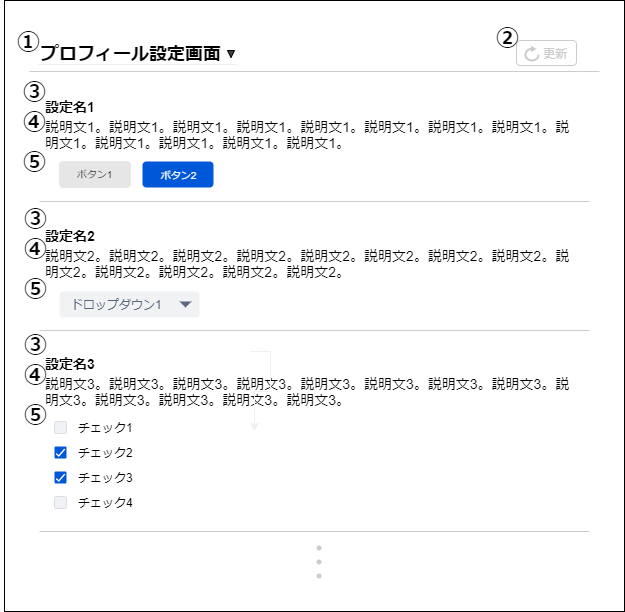

The diagram above was exported from draw.io. Its source (the exported page's mxGraphModel, read from the mxfile embedded in the PNG):
<mxGraphModel dx="259" dy="806" grid="1" gridSize="10" guides="1" tooltips="1" connect="1" arrows="1" fold="1" page="1" pageScale="1" pageWidth="827" pageHeight="1169" math="0" shadow="0">
  <root>
    <mxCell id="UbjnNQFEolQ8vmYxl3dr-0" />
    <mxCell id="UbjnNQFEolQ8vmYxl3dr-1" parent="UbjnNQFEolQ8vmYxl3dr-0" />
    <mxCell id="UbjnNQFEolQ8vmYxl3dr-2" value="" style="rounded=0;whiteSpace=wrap;html=1;fontSize=14;fontColor=#B3B3B3;" parent="UbjnNQFEolQ8vmYxl3dr-1" vertex="1">
      <mxGeometry x="925" y="39" width="620" height="611" as="geometry" />
    </mxCell>
    <mxCell id="UbjnNQFEolQ8vmYxl3dr-4" value="プロフィール設定画面" style="text;spacingTop=-5;fontSize=18;fontStyle=1" parent="UbjnNQFEolQ8vmYxl3dr-1" vertex="1">
      <mxGeometry x="960" y="80" width="230" height="20" as="geometry" />
    </mxCell>
    <mxCell id="UbjnNQFEolQ8vmYxl3dr-5" value="" style="group;fontSize=14;" parent="UbjnNQFEolQ8vmYxl3dr-1" vertex="1" connectable="0">
      <mxGeometry x="960" y="161.44" width="540" height="244.56" as="geometry" />
    </mxCell>
    <mxCell id="UbjnNQFEolQ8vmYxl3dr-6" value="説明文1。説明文1。説明文1。説明文1。説明文1。説明文1。説明文1。説明文1。説明文1。説明文1。説明文1。説明文1。説明文1。" style="text;spacingTop=-5;whiteSpace=wrap;align=left;fontSize=14;" parent="UbjnNQFEolQ8vmYxl3dr-5" vertex="1">
      <mxGeometry x="4" y="-5.44" width="540" height="45.44" as="geometry" />
    </mxCell>
    <mxCell id="SYsg2scjgDo2lVA_HGOr-1" value="設定名1" style="text;spacingTop=-5;whiteSpace=wrap;align=left;fontSize=14;fontStyle=1" parent="UbjnNQFEolQ8vmYxl3dr-5" vertex="1">
      <mxGeometry x="4" y="-25.439999999999998" width="170" height="25.44" as="geometry" />
    </mxCell>
    <mxCell id="UbjnNQFEolQ8vmYxl3dr-14" value="⑤" style="text;strokeColor=none;fillColor=none;html=1;fontSize=24;fontStyle=1;verticalAlign=middle;align=center;" parent="UbjnNQFEolQ8vmYxl3dr-5" vertex="1">
      <mxGeometry x="-33" y="18.560000000000002" width="56" height="40" as="geometry" />
    </mxCell>
    <mxCell id="-U89q0usxs0UmslBOwOC-22" value="ボタン1" style="rounded=1;html=1;shadow=0;dashed=0;whiteSpace=wrap;fontSize=10;fillColor=#E6E6E6;align=center;strokeColor=#E6E6E6;fontColor=#333333;" parent="UbjnNQFEolQ8vmYxl3dr-5" vertex="1">
      <mxGeometry x="20" y="38.56" width="71" height="26" as="geometry" />
    </mxCell>
    <mxCell id="UbjnNQFEolQ8vmYxl3dr-13" value="①" style="text;strokeColor=none;fillColor=none;html=1;fontSize=24;fontStyle=1;verticalAlign=middle;align=center;" parent="UbjnNQFEolQ8vmYxl3dr-1" vertex="1">
      <mxGeometry x="921" y="60" width="56" height="40" as="geometry" />
    </mxCell>
    <mxCell id="JedqGFCPLvIkROC6atgS-0" value="" style="endArrow=none;html=1;fontSize=14;fontColor=#009999;strokeColor=#CCCCCC;" parent="UbjnNQFEolQ8vmYxl3dr-1" edge="1">
      <mxGeometry width="50" height="50" relative="1" as="geometry">
        <mxPoint x="950" y="110" as="sourcePoint" />
        <mxPoint x="1520" y="110" as="targetPoint" />
      </mxGeometry>
    </mxCell>
    <mxCell id="JedqGFCPLvIkROC6atgS-1" value="" style="triangle;whiteSpace=wrap;html=1;direction=south;fillColor=#404040;" parent="UbjnNQFEolQ8vmYxl3dr-1" vertex="1">
      <mxGeometry x="1148" y="89" width="7" height="7" as="geometry" />
    </mxCell>
    <mxCell id="SYsg2scjgDo2lVA_HGOr-3" value="" style="endArrow=none;html=1;fontSize=14;fontColor=#009999;strokeColor=#CCCCCC;" parent="UbjnNQFEolQ8vmYxl3dr-1" edge="1">
      <mxGeometry width="50" height="50" relative="1" as="geometry">
        <mxPoint x="960" y="240" as="sourcePoint" />
        <mxPoint x="1510" y="240" as="targetPoint" />
      </mxGeometry>
    </mxCell>
    <mxCell id="SYsg2scjgDo2lVA_HGOr-4" value="説明文2。説明文2。説明文2。説明文2。説明文2。説明文2。説明文2。説明文2。説明文2。説明文2。説明文2。説明文2。説明文2。" style="text;spacingTop=-5;whiteSpace=wrap;align=left;fontSize=14;" parent="UbjnNQFEolQ8vmYxl3dr-1" vertex="1">
      <mxGeometry x="964" y="285" width="540" height="45.44" as="geometry" />
    </mxCell>
    <mxCell id="SYsg2scjgDo2lVA_HGOr-5" value="設定名2" style="text;spacingTop=-5;whiteSpace=wrap;align=left;fontSize=14;fontStyle=1" parent="UbjnNQFEolQ8vmYxl3dr-1" vertex="1">
      <mxGeometry x="964" y="265" width="170" height="25.44" as="geometry" />
    </mxCell>
    <mxCell id="SYsg2scjgDo2lVA_HGOr-6" value="" style="endArrow=none;html=1;fontSize=14;fontColor=#009999;strokeColor=#CCCCCC;" parent="UbjnNQFEolQ8vmYxl3dr-1" edge="1">
      <mxGeometry width="50" height="50" relative="1" as="geometry">
        <mxPoint x="960" y="369" as="sourcePoint" />
        <mxPoint x="1510" y="369" as="targetPoint" />
      </mxGeometry>
    </mxCell>
    <mxCell id="SYsg2scjgDo2lVA_HGOr-7" value="説明文3。説明文3。説明文3。説明文3。説明文3。説明文3。説明文3。説明文3。説明文3。説明文3。説明文3。説明文3。説明文3。" style="text;spacingTop=-5;whiteSpace=wrap;align=left;fontSize=14;" parent="UbjnNQFEolQ8vmYxl3dr-1" vertex="1">
      <mxGeometry x="964" y="413" width="540" height="45.44" as="geometry" />
    </mxCell>
    <mxCell id="SYsg2scjgDo2lVA_HGOr-8" value="設定名3" style="text;spacingTop=-5;whiteSpace=wrap;align=left;fontSize=14;fontStyle=1" parent="UbjnNQFEolQ8vmYxl3dr-1" vertex="1">
      <mxGeometry x="964" y="393" width="170" height="25.44" as="geometry" />
    </mxCell>
    <mxCell id="SYsg2scjgDo2lVA_HGOr-9" value="" style="endArrow=none;html=1;fontSize=14;fontColor=#009999;strokeColor=#CCCCCC;" parent="UbjnNQFEolQ8vmYxl3dr-1" edge="1">
      <mxGeometry width="50" height="50" relative="1" as="geometry">
        <mxPoint x="960" y="570" as="sourcePoint" />
        <mxPoint x="1510" y="570" as="targetPoint" />
      </mxGeometry>
    </mxCell>
    <mxCell id="-U89q0usxs0UmslBOwOC-6" style="edgeStyle=orthogonalEdgeStyle;rounded=0;orthogonalLoop=1;jettySize=auto;html=1;exitX=0.5;exitY=1;exitDx=0;exitDy=0;fontSize=9;fontColor=#E8E8E8;" parent="UbjnNQFEolQ8vmYxl3dr-1" edge="1">
      <mxGeometry relative="1" as="geometry">
        <mxPoint x="1243" y="642" as="sourcePoint" />
        <mxPoint x="1243" y="642" as="targetPoint" />
      </mxGeometry>
    </mxCell>
    <mxCell id="-U89q0usxs0UmslBOwOC-7" value="" style="group;rotation=45;" parent="UbjnNQFEolQ8vmYxl3dr-1" vertex="1" connectable="0">
      <mxGeometry x="1227" y="588" width="25" height="25" as="geometry" />
    </mxCell>
    <mxCell id="-U89q0usxs0UmslBOwOC-8" value="" style="shape=ellipse;strokeColor=none;html=1;fontSize=11;fontColor=#B3B3B3;fillColor=#CCCCCC;rotation=45;" parent="-U89q0usxs0UmslBOwOC-7" vertex="1">
      <mxGeometry x="10" y="-4" width="5" height="5" as="geometry" />
    </mxCell>
    <mxCell id="-U89q0usxs0UmslBOwOC-9" value="" style="shape=ellipse;strokeColor=none;html=1;fontSize=11;fontColor=#B3B3B3;fillColor=#CCCCCC;rotation=45;" parent="-U89q0usxs0UmslBOwOC-7" vertex="1">
      <mxGeometry x="10" y="10" width="5" height="5" as="geometry" />
    </mxCell>
    <mxCell id="-U89q0usxs0UmslBOwOC-10" value="" style="shape=ellipse;strokeColor=none;html=1;fontSize=11;fontColor=#B3B3B3;fillColor=#CCCCCC;rotation=45;" parent="-U89q0usxs0UmslBOwOC-7" vertex="1">
      <mxGeometry x="10" y="24" width="5" height="5" as="geometry" />
    </mxCell>
    <mxCell id="-U89q0usxs0UmslBOwOC-11" value="" style="endArrow=none;html=1;fontSize=14;fontColor=#009999;fillColor=#f5f5f5;strokeColor=#F0F0F0;" parent="UbjnNQFEolQ8vmYxl3dr-1" edge="1">
      <mxGeometry width="50" height="50" relative="1" as="geometry">
        <mxPoint x="958" y="103" as="sourcePoint" />
        <mxPoint x="1157" y="103" as="targetPoint" />
      </mxGeometry>
    </mxCell>
    <mxCell id="-U89q0usxs0UmslBOwOC-12" value="④" style="text;strokeColor=none;fillColor=none;html=1;fontSize=24;fontStyle=1;verticalAlign=middle;align=center;" parent="UbjnNQFEolQ8vmYxl3dr-1" vertex="1">
      <mxGeometry x="927" y="140" width="56" height="40" as="geometry" />
    </mxCell>
    <mxCell id="-U89q0usxs0UmslBOwOC-13" value="③" style="text;strokeColor=none;fillColor=none;html=1;fontSize=24;fontStyle=1;verticalAlign=middle;align=center;" parent="UbjnNQFEolQ8vmYxl3dr-1" vertex="1">
      <mxGeometry x="927" y="110" width="56" height="40" as="geometry" />
    </mxCell>
    <mxCell id="-U89q0usxs0UmslBOwOC-15" value="" style="edgeStyle=orthogonalEdgeStyle;rounded=0;orthogonalLoop=1;jettySize=auto;html=1;strokeColor=#F0F0F0;" parent="UbjnNQFEolQ8vmYxl3dr-1" edge="1">
      <mxGeometry relative="1" as="geometry">
        <mxPoint x="1171" y="390" as="sourcePoint" />
        <mxPoint x="1175" y="470" as="targetPoint" />
      </mxGeometry>
    </mxCell>
    <mxCell id="-U89q0usxs0UmslBOwOC-16" value="⑤" style="text;strokeColor=none;fillColor=none;html=1;fontSize=24;fontStyle=1;verticalAlign=middle;align=center;" parent="UbjnNQFEolQ8vmYxl3dr-1" vertex="1">
      <mxGeometry x="928" y="307" width="56" height="40" as="geometry" />
    </mxCell>
    <mxCell id="-U89q0usxs0UmslBOwOC-17" value="④" style="text;strokeColor=none;fillColor=none;html=1;fontSize=24;fontStyle=1;verticalAlign=middle;align=center;" parent="UbjnNQFEolQ8vmYxl3dr-1" vertex="1">
      <mxGeometry x="928" y="267" width="56" height="40" as="geometry" />
    </mxCell>
    <mxCell id="-U89q0usxs0UmslBOwOC-18" value="③" style="text;strokeColor=none;fillColor=none;html=1;fontSize=24;fontStyle=1;verticalAlign=middle;align=center;" parent="UbjnNQFEolQ8vmYxl3dr-1" vertex="1">
      <mxGeometry x="928" y="237" width="56" height="40" as="geometry" />
    </mxCell>
    <mxCell id="-U89q0usxs0UmslBOwOC-19" value="⑤" style="text;strokeColor=none;fillColor=none;html=1;fontSize=24;fontStyle=1;verticalAlign=middle;align=center;" parent="UbjnNQFEolQ8vmYxl3dr-1" vertex="1">
      <mxGeometry x="928" y="433" width="56" height="40" as="geometry" />
    </mxCell>
    <mxCell id="-U89q0usxs0UmslBOwOC-20" value="④" style="text;strokeColor=none;fillColor=none;html=1;fontSize=24;fontStyle=1;verticalAlign=middle;align=center;" parent="UbjnNQFEolQ8vmYxl3dr-1" vertex="1">
      <mxGeometry x="928" y="393" width="56" height="40" as="geometry" />
    </mxCell>
    <mxCell id="-U89q0usxs0UmslBOwOC-21" value="③" style="text;strokeColor=none;fillColor=none;html=1;fontSize=24;fontStyle=1;verticalAlign=middle;align=center;" parent="UbjnNQFEolQ8vmYxl3dr-1" vertex="1">
      <mxGeometry x="928" y="363" width="56" height="40" as="geometry" />
    </mxCell>
    <mxCell id="-U89q0usxs0UmslBOwOC-23" value="&lt;font style=&quot;font-size: 10px&quot;&gt;ボタン2&lt;/font&gt;" style="rounded=1;fillColor=#0057D8;align=center;strokeColor=none;html=1;fontColor=#ffffff;fontSize=12" parent="UbjnNQFEolQ8vmYxl3dr-1" vertex="1">
      <mxGeometry x="1063" y="200" width="71" height="26" as="geometry" />
    </mxCell>
    <mxCell id="-U89q0usxs0UmslBOwOC-25" value="ドロップダウン1" style="rounded=1;fillColor=#F1F2F4;strokeColor=none;html=1;fontColor=#596780;align=left;fontSize=12;spacingLeft=10" parent="UbjnNQFEolQ8vmYxl3dr-1" vertex="1">
      <mxGeometry x="980" y="330" width="140" height="26" as="geometry" />
    </mxCell>
    <mxCell id="-U89q0usxs0UmslBOwOC-26" value="" style="shape=triangle;direction=south;fillColor=#596780;strokeColor=none;html=1" parent="-U89q0usxs0UmslBOwOC-25" vertex="1">
      <mxGeometry x="1" y="0.5" width="12" height="6" relative="1" as="geometry">
        <mxPoint x="-20" y="-3" as="offset" />
      </mxGeometry>
    </mxCell>
    <mxCell id="-U89q0usxs0UmslBOwOC-28" value="チェック1" style="rounded=1;fillColor=#F0F2F5;strokeColor=#D8DCE3;fontColor=#000000;align=left;verticalAlign=middle;fontStyle=0;fontSize=12;labelPosition=right;verticalLabelPosition=middle;spacingLeft=10;html=1;shadow=0;dashed=0" parent="UbjnNQFEolQ8vmYxl3dr-1" vertex="1">
      <mxGeometry x="975" y="460" width="12" height="12" as="geometry" />
    </mxCell>
    <mxCell id="-U89q0usxs0UmslBOwOC-29" value="チェック2" style="html=1;shadow=0;dashed=0;shape=mxgraph.atlassian.checkbox_2;fillColor=#0057D8;strokeColor=none;fontColor=#000000;align=left;verticalAlign=middle;fontStyle=0;fontSize=12;labelPosition=right;verticalLabelPosition=middle;spacingLeft=10" parent="UbjnNQFEolQ8vmYxl3dr-1" vertex="1">
      <mxGeometry x="975" y="485" width="12" height="12" as="geometry" />
    </mxCell>
    <mxCell id="-U89q0usxs0UmslBOwOC-30" value="チェック3" style="html=1;shadow=0;dashed=0;shape=mxgraph.atlassian.checkbox_2;fillColor=#0057D8;strokeColor=none;fontColor=#000000;align=left;verticalAlign=middle;fontStyle=0;fontSize=12;labelPosition=right;verticalLabelPosition=middle;spacingLeft=10" parent="UbjnNQFEolQ8vmYxl3dr-1" vertex="1">
      <mxGeometry x="975" y="510" width="12" height="12" as="geometry" />
    </mxCell>
    <mxCell id="-U89q0usxs0UmslBOwOC-31" value="チェック4" style="rounded=1;fillColor=#F0F2F5;strokeColor=#D8DCE3;fontColor=#000000;align=left;verticalAlign=middle;fontStyle=0;fontSize=12;labelPosition=right;verticalLabelPosition=middle;spacingLeft=10;html=1;shadow=0;dashed=0" parent="UbjnNQFEolQ8vmYxl3dr-1" vertex="1">
      <mxGeometry x="975" y="535" width="12" height="12" as="geometry" />
    </mxCell>
    <mxCell id="K71LFjQvfLHAKwRfc_rL-0" value="" style="group" parent="UbjnNQFEolQ8vmYxl3dr-1" vertex="1" connectable="0">
      <mxGeometry x="1446" y="86" width="13" height="13" as="geometry" />
    </mxCell>
    <mxCell id="K71LFjQvfLHAKwRfc_rL-1" value="" style="group" parent="K71LFjQvfLHAKwRfc_rL-0" vertex="1" connectable="0">
      <mxGeometry width="13" height="13" as="geometry" />
    </mxCell>
    <mxCell id="K71LFjQvfLHAKwRfc_rL-2" value="" style="html=1;verticalLabelPosition=bottom;align=center;labelBackgroundColor=#ffffff;verticalAlign=top;strokeWidth=2;shadow=0;dashed=0;shape=mxgraph.ios7.icons.reload;fillColor=#CCCCCC;strokeColor=#CCCCCC;" parent="K71LFjQvfLHAKwRfc_rL-1" vertex="1">
      <mxGeometry width="13" height="13" as="geometry" />
    </mxCell>
    <mxCell id="K71LFjQvfLHAKwRfc_rL-3" value="&lt;font style=&quot;font-size: 12px ; line-height: 200%&quot;&gt;　&amp;nbsp; 更新&lt;/font&gt;" style="rounded=1;whiteSpace=wrap;html=1;fontSize=14;align=center;fillColor=none;fontColor=#CCCCCC;strokeColor=#CCCCCC;" parent="UbjnNQFEolQ8vmYxl3dr-1" vertex="1">
      <mxGeometry x="1437" y="79" width="60" height="25" as="geometry" />
    </mxCell>
    <mxCell id="K71LFjQvfLHAKwRfc_rL-4" value="②" style="text;strokeColor=none;fillColor=none;html=1;fontSize=24;fontStyle=1;verticalAlign=middle;align=center;" parent="UbjnNQFEolQ8vmYxl3dr-1" vertex="1">
      <mxGeometry x="1400" y="56" width="56" height="40" as="geometry" />
    </mxCell>
  </root>
</mxGraphModel>